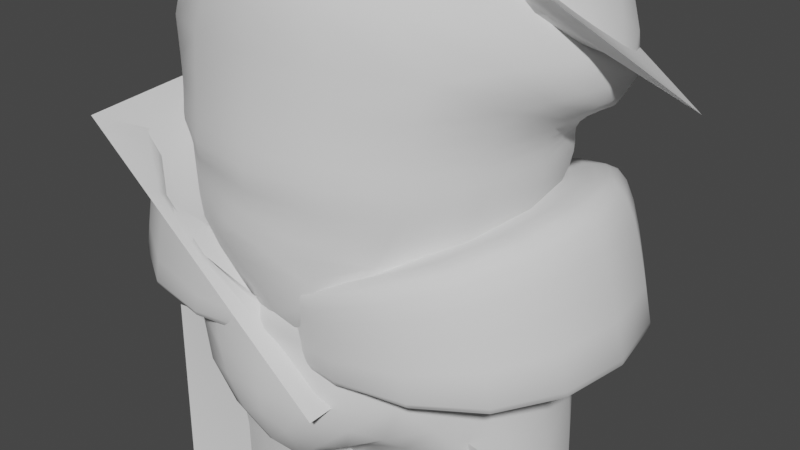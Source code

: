# Source: cat_latest.blend  (saved by Blender 3.2.14; exported with 4.5.12 LTS)
import bpy
from mathutils import Matrix  # noqa: F401  (used for matrix-valued properties, if any)

bpy.ops.wm.read_factory_settings(use_empty=True)
scene = bpy.context.scene
scene.name = 'Scene'

# ---- collections
col_collection = bpy.data.collections.new('Collection'); scene.collection.children.link(col_collection)

# ---- world
world_world = bpy.data.worlds.new('World'); scene.world = world_world
world_world.use_nodes = True; world_world.node_tree.nodes.clear()
_N = world_world.node_tree.nodes; _L = world_world.node_tree.links
n0 = _N.new('ShaderNodeOutputWorld'); n0.name = 'World Output'; n0.location = (300, 300)
n1 = _N.new('ShaderNodeBackground'); n1.name = 'Background'; n1.location = (10, 300)
n1.inputs[0].default_value = (0.05088, 0.05088, 0.05088, 1.0)
_L.new(n1.outputs[0], n0.inputs[0])
n0.is_active_output = True
world_world.color = (0.05088, 0.05088, 0.05088)
world_world.use_sun_shadow = False
world_world.sun_shadow_jitter_overblur = 0.0

# ---- meshes
me_plane_004 = bpy.data.meshes.new('Plane.004')
me_plane_004.from_pydata([(-1.143e-09, 0.005876, -0.08699), (0.05331, 0.005876, -0.08699), (0.0714, 0.005345, -0.3191), (4.762e-09, 0.005876, 0.1809), (0.07967, 0.005876, 0.1425), (-1.143e-09, 0.009442, 0.2018), (-1.143e-09, 0.01296, 0.4141), (-1.143e-09, 0.005608, 0.2865), (-1.143e-09, -0.01075, 0.2397), (-1.194e-09, 0.02481, 0.3607), (-1.143e-09, 0.005876, 0.02687), (0.08544, 0.09451, 0.4891), (0.09283, 0.005219, 0.118), (-1.143e-09, 0.005876, 0.1039), (-1.143e-09, 0.005336, -0.05071), (0.117, 0.006363, 0.02823), (0.0714, -0.03068, -0.3309), (0.1115, 0.006363, 0.07322), (0.1136, 0.00667, 0.002901), (0.1213, 0.006363, 0.01186), (0.1171, 0.006363, 0.01184), (0.1124, 0.006363, 0.01212), (0.1168, 0.006387, 0.002652), (0.1213, 0.006222, 0.002811), (0.07164, -0.06014, -0.332), (0.08773, -0.05547, -0.3321), (0.05633, -0.05709, -0.3325), (-1.143e-09, 0.005876, -0.08699), (0.05331, 0.005876, -0.08699), (0.0714, 0.005345, -0.3191), (2.793e-09, 0.005876, 0.1809), (0.07967, 0.005876, 0.1425), (-1.143e-09, 0.009442, 0.2018), (-1.143e-09, 0.01296, 0.4141), (-1.143e-09, 0.005608, 0.2865), (-1.143e-09, -0.01075, 0.2397), (-1.177e-09, 0.02481, 0.3607), (-1.143e-09, 0.005876, 0.02687), (0.08544, 0.09451, 0.4891), (0.09283, 0.005219, 0.118), (-1.143e-09, 0.005876, 0.1039), (-1.143e-09, 0.005336, -0.05071), (0.117, 0.006363, 0.02823), (0.0714, -0.03068, -0.3309), (0.1115, 0.006363, 0.07322), (0.1136, 0.00667, 0.002901), (0.1213, 0.006363, 0.01186), (0.1171, 0.006363, 0.01184), (0.1124, 0.006363, 0.01212), (0.1168, 0.006387, 0.002652), (0.1213, 0.006222, 0.002811), (0.07164, -0.06014, -0.332), (0.08773, -0.05547, -0.3321), (0.05633, -0.05709, -0.3325), (-0.05331, 0.005876, -0.08699), (-0.0714, 0.005345, -0.3191), (-0.07967, 0.005876, 0.1425), (-0.08544, 0.09451, 0.4891), (-0.09283, 0.005219, 0.118), (-0.117, 0.006363, 0.02823), (-0.0714, -0.03068, -0.3309), (-0.1115, 0.006363, 0.07322), (-0.1136, 0.00667, 0.002901), (-0.1213, 0.006363, 0.01186), (-0.1171, 0.006363, 0.01184), (-0.1124, 0.006363, 0.01212), (-0.1168, 0.006387, 0.002652), (-0.1213, 0.006222, 0.002811), (-0.07164, -0.06014, -0.332), (-0.08773, -0.05547, -0.3321), (-0.05633, -0.05709, -0.3325), (-0.05331, 0.005876, -0.08699), (-0.0714, 0.005345, -0.3191), (-0.07967, 0.005876, 0.1425), (-0.08544, 0.09451, 0.4891), (-0.09283, 0.005219, 0.118), (-0.117, 0.006363, 0.02823), (-0.0714, -0.03068, -0.3309), (-0.1115, 0.006363, 0.07322), (-0.1136, 0.00667, 0.002901), (-0.1213, 0.006363, 0.01186), (-0.1171, 0.006363, 0.01184), (-0.1124, 0.006363, 0.01212), (-0.1168, 0.006387, 0.002652), (-0.1213, 0.006222, 0.002811), (-0.07164, -0.06014, -0.332), (-0.08773, -0.05547, -0.3321), (-0.05633, -0.05709, -0.3325)], [(0, 1), (1, 2), (14, 0), (4, 3), (12, 4), (3, 5), (9, 6), (8, 7), (5, 8), (7, 9), (13, 10), (9, 11), (3, 13), (10, 14), (15, 17), (2, 16), (17, 12), (18, 21), (15, 20), (15, 19), (21, 15), (20, 22), (19, 23), (16, 24), (16, 25), (16, 26), (27, 28), (28, 29), (41, 27), (31, 30), (39, 31), (30, 32), (36, 33), (35, 34), (32, 35), (34, 36), (40, 37), (36, 38), (30, 40), (37, 41), (42, 44), (29, 43), (44, 39), (45, 48), (42, 47), (42, 46), (48, 42), (47, 49), (46, 50), (43, 51), (43, 52), (43, 53), (0, 54), (54, 55), (56, 3), (58, 56), (9, 57), (59, 61), (55, 60), (61, 58), (62, 65), (59, 64), (59, 63), (65, 59), (64, 66), (63, 67), (60, 68), (60, 69), (60, 70), (27, 71), (71, 72), (73, 30), (75, 73), (36, 74), (76, 78), (72, 77), (78, 75), (79, 82), (76, 81), (76, 80), (82, 76), (81, 83), (80, 84), (77, 85), (77, 86), (77, 87)], [])
_uv = me_plane_004.uv_layers.new(name='UVMap')
_uv.uv.foreach_set('vector', [])
me_plane_004.use_paint_bone_selection = False
me_plane_004.use_paint_mask = True
me_plane_004.update()
arm_armature_006 = bpy.data.armatures.new('Armature.006')  # bones are not reproduced

# ---- objects
ob_plane_002 = bpy.data.objects.new('Plane.002', me_plane_004)
ob_bones = bpy.data.objects.new('bones', arm_armature_006)

# ---- transforms, parenting, visibility, modifiers, constraints
ob_plane_002.parent = ob_bones
ob_plane_002.matrix_parent_inverse = Matrix(((1.0, -0.0, -0.0, -2.318e-09), (-0.0, 1.0, 0.0, 0.00526), (-0.0, -0.0, 13.76, -4.377), (-0.0, 0.0, -0.0, 1.0)))
ob_plane_002.location = (1.143e-09, -0.005876, 0.3403)
_vg = ob_plane_002.vertex_groups.new(name='Bone.17.L')
_vg.add([18, 21, 45, 48, 62, 65, 79, 82], 1.0, 'REPLACE')
_vg = ob_plane_002.vertex_groups.new(name='Bone.20.L')
_vg.add([15, 21, 42, 48, 59, 65, 76, 82], 1.0, 'REPLACE')
_vg = ob_plane_002.vertex_groups.new(name='Bone.14.L')
_vg.add([15, 17, 42, 44, 59, 61, 76, 78], 1.0, 'REPLACE')
_vg = ob_plane_002.vertex_groups.new(name='Bone.16.L')
_vg.add([12, 17, 39, 44, 58, 61, 75, 78], 1.0, 'REPLACE')
_vg = ob_plane_002.vertex_groups.new(name='Bone.04.L')
_vg.add([4, 12, 31, 39, 56, 58, 73, 75], 1.0, 'REPLACE')
_vg = ob_plane_002.vertex_groups.new(name='Bone.03.L')
_vg.add([3, 4, 30, 31, 56, 73], 1.0, 'REPLACE')
_vg = ob_plane_002.vertex_groups.new(name='Bone.05.L')
_vg.add([3, 5, 30, 32], 1.0, 'REPLACE')
_vg = ob_plane_002.vertex_groups.new(name='Bone.08.R')
_vg.add([5, 8, 32, 35], 1.0, 'REPLACE')
_vg = ob_plane_002.vertex_groups.new(name='Bone.07.R')
_vg.add([7, 8, 34, 35], 1.0, 'REPLACE')
_vg = ob_plane_002.vertex_groups.new(name='Bone.09.R')
_vg.add([7, 9, 34, 36], 1.0, 'REPLACE')
_vg = ob_plane_002.vertex_groups.new(name='Bone.06.L')
_vg.add([6, 9, 33, 36], 1.0, 'REPLACE')
_vg = ob_plane_002.vertex_groups.new(name='Bone.11.L')
_vg.add([9, 11, 36, 38, 57, 74], 1.0, 'REPLACE')
_vg = ob_plane_002.vertex_groups.new(name='Bone.12.L')
_vg.add([3, 13, 30, 40], 1.0, 'REPLACE')
_vg = ob_plane_002.vertex_groups.new(name='Bone.10.L')
_vg.add([10, 13, 37, 40], 1.0, 'REPLACE')
_vg = ob_plane_002.vertex_groups.new(name='Bone.13.L')
_vg.add([10, 14, 37, 41], 1.0, 'REPLACE')
_vg = ob_plane_002.vertex_groups.new(name='Bone.02.L')
_vg.add([0, 14, 27, 41], 1.0, 'REPLACE')
_vg = ob_plane_002.vertex_groups.new(name='Bone.00.L')
_vg.add([0, 1, 27, 28, 54, 71], 1.0, 'REPLACE')
_vg = ob_plane_002.vertex_groups.new(name='Bone.01.L')
_vg.add([1, 2, 28, 29, 54, 55, 71, 72], 1.0, 'REPLACE')
_vg = ob_plane_002.vertex_groups.new(name='Bone.15.L')
_vg.add([2, 16, 29, 43, 55, 60, 72, 77], 1.0, 'REPLACE')
_vg = ob_plane_002.vertex_groups.new(name='Bone.23.L')
_vg.add([16, 24, 43, 51, 60, 68, 77, 85], 1.0, 'REPLACE')
_vg = ob_plane_002.vertex_groups.new(name='Bone.24.L')
_vg.add([16, 25, 43, 52, 60, 69, 77, 86], 1.0, 'REPLACE')
_vg = ob_plane_002.vertex_groups.new(name='Bone.25.L')
_vg.add([16, 26, 43, 53, 60, 70, 77, 87], 1.0, 'REPLACE')
_vg = ob_plane_002.vertex_groups.new(name='Bone.18.L')
_vg.add([15, 20, 42, 47, 59, 64, 76, 81], 1.0, 'REPLACE')
_vg = ob_plane_002.vertex_groups.new(name='Bone.21.L')
_vg.add([20, 22, 47, 49, 64, 66, 81, 83], 1.0, 'REPLACE')
_vg = ob_plane_002.vertex_groups.new(name='Bone.19.L')
_vg.add([15, 19, 42, 46, 59, 63, 76, 80], 1.0, 'REPLACE')
_vg = ob_plane_002.vertex_groups.new(name='Bone.22.L')
_vg.add([19, 23, 46, 50, 63, 67, 80, 84], 1.0, 'REPLACE')
_vg = ob_plane_002.vertex_groups.new(name='Bone.018')
_vg.add([18, 21, 62, 65], 1.0, 'REPLACE')
_vg = ob_plane_002.vertex_groups.new(name='Bone.021')
_vg.add([15, 21, 59, 65], 1.0, 'REPLACE')
_vg = ob_plane_002.vertex_groups.new(name='Bone.015')
_vg.add([15, 17, 59, 61], 1.0, 'REPLACE')
_vg = ob_plane_002.vertex_groups.new(name='Bone.017')
_vg.add([12, 17, 58, 61], 1.0, 'REPLACE')
_vg = ob_plane_002.vertex_groups.new(name='Bone.005')
_vg.add([4, 12, 56, 58], 1.0, 'REPLACE')
_vg = ob_plane_002.vertex_groups.new(name='Bone.004')
_vg.add([3, 4, 56], 1.0, 'REPLACE')
_vg = ob_plane_002.vertex_groups.new(name='Bone.006')
_vg.add([3, 5], 1.0, 'REPLACE')
_vg = ob_plane_002.vertex_groups.new(name='Bone.009')
_vg.add([5, 8], 1.0, 'REPLACE')
_vg = ob_plane_002.vertex_groups.new(name='Bone.008')
_vg.add([7, 8], 1.0, 'REPLACE')
_vg = ob_plane_002.vertex_groups.new(name='Bone.010')
_vg.add([3, 5, 8, 13, 30, 32, 35, 40], 1.0, 'REPLACE')
_vg = ob_plane_002.vertex_groups.new(name='Bone.007')
_vg.add([6, 9], 1.0, 'REPLACE')
_vg = ob_plane_002.vertex_groups.new(name='Bone.012')
_vg.add([9, 11, 57], 1.0, 'REPLACE')
_vg = ob_plane_002.vertex_groups.new(name='Bone.013')
_vg.add([3, 13], 1.0, 'REPLACE')
_vg = ob_plane_002.vertex_groups.new(name='Bone.011')
_vg.add([7, 34], 1.0, 'REPLACE')
_vg = ob_plane_002.vertex_groups.new(name='Bone.014')
_vg.add([10, 14], 1.0, 'REPLACE')
_vg = ob_plane_002.vertex_groups.new(name='Bone.003')
_vg.add([0, 14], 1.0, 'REPLACE')
_vg = ob_plane_002.vertex_groups.new(name='Bone.001')
_vg.add([0, 1, 54], 1.0, 'REPLACE')
_vg = ob_plane_002.vertex_groups.new(name='Bone.002')
_vg.add([1, 2, 54, 55], 1.0, 'REPLACE')
_vg = ob_plane_002.vertex_groups.new(name='Bone.016')
_vg.add([2, 16, 55, 60], 1.0, 'REPLACE')
_vg = ob_plane_002.vertex_groups.new(name='Bone.024')
_vg.add([16, 24, 60, 68], 1.0, 'REPLACE')
_vg = ob_plane_002.vertex_groups.new(name='Bone.025')
_vg.add([16, 25, 60, 69], 1.0, 'REPLACE')
_vg = ob_plane_002.vertex_groups.new(name='Bone.026')
_vg.add([16, 26, 60, 70], 1.0, 'REPLACE')
_vg = ob_plane_002.vertex_groups.new(name='Bone.019')
_vg.add([15, 20, 59, 64], 1.0, 'REPLACE')
_vg = ob_plane_002.vertex_groups.new(name='Bone.022')
_vg.add([20, 22, 64, 66], 1.0, 'REPLACE')
_vg = ob_plane_002.vertex_groups.new(name='Bone.020')
_vg.add([15, 19, 59, 63], 1.0, 'REPLACE')
_vg = ob_plane_002.vertex_groups.new(name='Bone.023')
_vg.add([19, 23, 63, 67], 1.0, 'REPLACE')
_vg = ob_plane_002.vertex_groups.new(name='Bone.43.L')
_vg.add([45, 48, 79, 82], 1.0, 'REPLACE')
_vg = ob_plane_002.vertex_groups.new(name='Bone.46.L')
_vg.add([42, 48, 76, 82], 1.0, 'REPLACE')
_vg = ob_plane_002.vertex_groups.new(name='Bone.40.L')
_vg.add([42, 44, 76, 78], 1.0, 'REPLACE')
_vg = ob_plane_002.vertex_groups.new(name='Bone.42.L')
_vg.add([39, 44, 75, 78], 1.0, 'REPLACE')
_vg = ob_plane_002.vertex_groups.new(name='Bone.30.L')
_vg.add([31, 39, 73, 75], 1.0, 'REPLACE')
_vg = ob_plane_002.vertex_groups.new(name='Bone.29.L')
_vg.add([30, 31, 73], 1.0, 'REPLACE')
_vg = ob_plane_002.vertex_groups.new(name='Bone.31.L')
_vg.add([30, 32], 1.0, 'REPLACE')
_vg = ob_plane_002.vertex_groups.new(name='Bone.34.R')
_vg.add([32, 35], 1.0, 'REPLACE')
_vg = ob_plane_002.vertex_groups.new(name='Bone.33.R')
_vg.add([34, 35], 1.0, 'REPLACE')
_vg = ob_plane_002.vertex_groups.new(name='Bone.35.R')
_vg.add([34, 36], 1.0, 'REPLACE')
_vg = ob_plane_002.vertex_groups.new(name='Bone.32.L')
_vg.add([33, 36], 1.0, 'REPLACE')
_vg = ob_plane_002.vertex_groups.new(name='Bone.37.L')
_vg.add([36, 38, 74], 1.0, 'REPLACE')
_vg = ob_plane_002.vertex_groups.new(name='Bone.38.L')
_vg.add([30, 40], 1.0, 'REPLACE')
_vg = ob_plane_002.vertex_groups.new(name='Bone.36.L')
_vg.add([37, 40], 1.0, 'REPLACE')
_vg = ob_plane_002.vertex_groups.new(name='Bone.39.L')
_vg.add([37, 41], 1.0, 'REPLACE')
_vg = ob_plane_002.vertex_groups.new(name='Bone.28.L')
_vg.add([27, 41], 1.0, 'REPLACE')
_vg = ob_plane_002.vertex_groups.new(name='Bone.26.L')
_vg.add([27, 28, 71], 1.0, 'REPLACE')
_vg = ob_plane_002.vertex_groups.new(name='Bone.27.L')
_vg.add([28, 29, 71, 72], 1.0, 'REPLACE')
_vg = ob_plane_002.vertex_groups.new(name='Bone.41.L')
_vg.add([29, 43, 72, 77], 1.0, 'REPLACE')
_vg = ob_plane_002.vertex_groups.new(name='Bone.49.L')
_vg.add([43, 51, 77, 85], 1.0, 'REPLACE')
_vg = ob_plane_002.vertex_groups.new(name='Bone.50.L')
_vg.add([43, 52, 77, 86], 1.0, 'REPLACE')
_vg = ob_plane_002.vertex_groups.new(name='Bone.51.L')
_vg.add([43, 53, 77, 87], 1.0, 'REPLACE')
_vg = ob_plane_002.vertex_groups.new(name='Bone.44.L')
_vg.add([42, 47, 76, 81], 1.0, 'REPLACE')
_vg = ob_plane_002.vertex_groups.new(name='Bone.47.L')
_vg.add([47, 49, 81, 83], 1.0, 'REPLACE')
_vg = ob_plane_002.vertex_groups.new(name='Bone.45.L')
_vg.add([42, 46, 76, 80], 1.0, 'REPLACE')
_vg = ob_plane_002.vertex_groups.new(name='Bone.48.L')
_vg.add([46, 50, 80, 84], 1.0, 'REPLACE')
_vg = ob_plane_002.vertex_groups.new(name='Bone.027')
_vg.add([18, 21, 62, 65], 1.0, 'REPLACE')
_vg = ob_plane_002.vertex_groups.new(name='Bone.028')
_vg.add([15, 21, 59, 65], 1.0, 'REPLACE')
_vg = ob_plane_002.vertex_groups.new(name='Bone.029')
_vg.add([15, 17, 59, 61], 1.0, 'REPLACE')
_vg = ob_plane_002.vertex_groups.new(name='Bone.030')
_vg.add([12, 17, 58, 61], 1.0, 'REPLACE')
_vg = ob_plane_002.vertex_groups.new(name='Bone.031')
_vg.add([4, 12, 56, 58], 1.0, 'REPLACE')
_vg = ob_plane_002.vertex_groups.new(name='Bone.032')
_vg.add([3, 4, 56], 1.0, 'REPLACE')
_vg = ob_plane_002.vertex_groups.new(name='Bone.033')
_vg.add([3, 5], 1.0, 'REPLACE')
_vg = ob_plane_002.vertex_groups.new(name='Bone.034')
_vg.add([5, 8], 1.0, 'REPLACE')
_vg = ob_plane_002.vertex_groups.new(name='Bone.035')
_vg.add([7, 8], 1.0, 'REPLACE')
_vg = ob_plane_002.vertex_groups.new(name='Bone.036')
_vg.add([7, 9], 1.0, 'REPLACE')
_vg = ob_plane_002.vertex_groups.new(name='Bone.037')
_vg.add([6, 9], 1.0, 'REPLACE')
_vg = ob_plane_002.vertex_groups.new(name='Bone.038')
_vg.add([9, 11, 57], 1.0, 'REPLACE')
_vg = ob_plane_002.vertex_groups.new(name='Bone.039')
_vg.add([3, 13], 1.0, 'REPLACE')
_vg = ob_plane_002.vertex_groups.new(name='Bone.040')
_vg.add([10, 13], 1.0, 'REPLACE')
_vg = ob_plane_002.vertex_groups.new(name='Bone.041')
_vg.add([10, 14], 1.0, 'REPLACE')
_vg = ob_plane_002.vertex_groups.new(name='Bone.042')
_vg.add([0, 14], 1.0, 'REPLACE')
_vg = ob_plane_002.vertex_groups.new(name='Bone.043')
_vg.add([0, 1, 54], 1.0, 'REPLACE')
_vg = ob_plane_002.vertex_groups.new(name='Bone.044')
_vg.add([1, 2, 54, 55], 1.0, 'REPLACE')
_vg = ob_plane_002.vertex_groups.new(name='Bone.045')
_vg.add([2, 16, 55, 60], 1.0, 'REPLACE')
_vg = ob_plane_002.vertex_groups.new(name='Bone.046')
_vg.add([16, 24, 60, 68], 1.0, 'REPLACE')
_vg = ob_plane_002.vertex_groups.new(name='Bone.047')
_vg.add([16, 25, 60, 69], 1.0, 'REPLACE')
_vg = ob_plane_002.vertex_groups.new(name='Bone.048')
_vg.add([16, 26, 60, 70], 1.0, 'REPLACE')
_vg = ob_plane_002.vertex_groups.new(name='Bone.049')
_vg.add([15, 20, 59, 64], 1.0, 'REPLACE')
_vg = ob_plane_002.vertex_groups.new(name='Bone.050')
_vg.add([20, 22, 64, 66], 1.0, 'REPLACE')
_vg = ob_plane_002.vertex_groups.new(name='Bone.051')
_vg.add([15, 19, 59, 63], 1.0, 'REPLACE')
_vg = ob_plane_002.vertex_groups.new(name='Bone.052')
_vg.add([19, 23, 63, 67], 1.0, 'REPLACE')
_vg = ob_plane_002.vertex_groups.new(name='Bone.053')
_vg.add([45, 48, 79, 82], 1.0, 'REPLACE')
_vg = ob_plane_002.vertex_groups.new(name='Bone.054')
_vg.add([42, 48, 76, 82], 1.0, 'REPLACE')
_vg = ob_plane_002.vertex_groups.new(name='Bone.055')
_vg.add([42, 44, 76, 78], 1.0, 'REPLACE')
_vg = ob_plane_002.vertex_groups.new(name='Bone.056')
_vg.add([39, 44, 75, 78], 1.0, 'REPLACE')
_vg = ob_plane_002.vertex_groups.new(name='Bone.057')
_vg.add([31, 39, 73, 75], 1.0, 'REPLACE')
_vg = ob_plane_002.vertex_groups.new(name='Bone.058')
_vg.add([30, 31, 73], 1.0, 'REPLACE')
_vg = ob_plane_002.vertex_groups.new(name='Bone.059')
_vg.add([30, 32], 1.0, 'REPLACE')
_vg = ob_plane_002.vertex_groups.new(name='Bone.060')
_vg.add([32, 35], 1.0, 'REPLACE')
_vg = ob_plane_002.vertex_groups.new(name='Bone.061')
_vg.add([34, 35], 1.0, 'REPLACE')
_vg = ob_plane_002.vertex_groups.new(name='Bone.062')
_vg.add([34, 36], 1.0, 'REPLACE')
_vg = ob_plane_002.vertex_groups.new(name='Bone.063')
_vg.add([33, 36], 1.0, 'REPLACE')
_vg = ob_plane_002.vertex_groups.new(name='Bone.064')
_vg.add([36, 38, 74], 1.0, 'REPLACE')
_vg = ob_plane_002.vertex_groups.new(name='Bone.065')
_vg.add([30, 40], 1.0, 'REPLACE')
_vg = ob_plane_002.vertex_groups.new(name='Bone.066')
_vg.add([37, 40], 1.0, 'REPLACE')
_vg = ob_plane_002.vertex_groups.new(name='Bone.067')
_vg.add([37, 41], 1.0, 'REPLACE')
_vg = ob_plane_002.vertex_groups.new(name='Bone.068')
_vg.add([27, 41], 1.0, 'REPLACE')
_vg = ob_plane_002.vertex_groups.new(name='Bone.069')
_vg.add([27, 28, 71], 1.0, 'REPLACE')
_vg = ob_plane_002.vertex_groups.new(name='Bone.070')
_vg.add([28, 29, 71, 72], 1.0, 'REPLACE')
_vg = ob_plane_002.vertex_groups.new(name='Bone.071')
_vg.add([29, 43, 72, 77], 1.0, 'REPLACE')
_vg = ob_plane_002.vertex_groups.new(name='Bone.072')
_vg.add([43, 51, 77, 85], 1.0, 'REPLACE')
_vg = ob_plane_002.vertex_groups.new(name='Bone.073')
_vg.add([43, 52, 77, 86], 1.0, 'REPLACE')
_vg = ob_plane_002.vertex_groups.new(name='Bone.074')
_vg.add([43, 53, 77, 87], 1.0, 'REPLACE')
_vg = ob_plane_002.vertex_groups.new(name='Bone.075')
_vg.add([42, 47, 76, 81], 1.0, 'REPLACE')
_vg = ob_plane_002.vertex_groups.new(name='Bone.076')
_vg.add([47, 49, 81, 83], 1.0, 'REPLACE')
_vg = ob_plane_002.vertex_groups.new(name='Bone.077')
_vg.add([42, 46, 76, 80], 1.0, 'REPLACE')
_vg = ob_plane_002.vertex_groups.new(name='Bone.078')
_vg.add([46, 50, 80, 84], 1.0, 'REPLACE')
_vg = ob_plane_002.vertex_groups.new(name='Bone.17.L')
_vg.add([18, 21, 62, 65], 1.0, 'REPLACE')
_vg = ob_plane_002.vertex_groups.new(name='Bone.20.L')
_vg.add([15, 21, 59, 65], 1.0, 'REPLACE')
_vg = ob_plane_002.vertex_groups.new(name='Bone.14.L')
_vg.add([15, 17, 59, 61], 1.0, 'REPLACE')
_vg = ob_plane_002.vertex_groups.new(name='Bone.16.L')
_vg.add([12, 17, 58, 61], 1.0, 'REPLACE')
_vg = ob_plane_002.vertex_groups.new(name='Bone.04.L')
_vg.add([4, 12, 56, 58], 1.0, 'REPLACE')
_vg = ob_plane_002.vertex_groups.new(name='Bone.03.L')
_vg.add([3, 4, 56], 1.0, 'REPLACE')
_vg = ob_plane_002.vertex_groups.new(name='Bone.079')
_vg.add([3, 5], 1.0, 'REPLACE')
_vg = ob_plane_002.vertex_groups.new(name='Bone.080')
_vg.add([5, 8], 1.0, 'REPLACE')
_vg = ob_plane_002.vertex_groups.new(name='Bone.081')
_vg.add([7, 8], 1.0, 'REPLACE')
_vg = ob_plane_002.vertex_groups.new(name='Bone.082')
_vg.add([7, 9], 1.0, 'REPLACE')
_vg = ob_plane_002.vertex_groups.new(name='Bone.083')
_vg.add([6, 9], 1.0, 'REPLACE')
_vg = ob_plane_002.vertex_groups.new(name='Bone.11.L')
_vg.add([9, 11, 57], 1.0, 'REPLACE')
_vg = ob_plane_002.vertex_groups.new(name='Bone.084')
_vg.add([3, 13], 1.0, 'REPLACE')
_vg = ob_plane_002.vertex_groups.new(name='Bone.085')
_vg.add([10, 13], 1.0, 'REPLACE')
_vg = ob_plane_002.vertex_groups.new(name='Bone.086')
_vg.add([10, 14], 1.0, 'REPLACE')
_vg = ob_plane_002.vertex_groups.new(name='Bone.087')
_vg.add([0, 14], 1.0, 'REPLACE')
_vg = ob_plane_002.vertex_groups.new(name='Bone.00.L')
_vg.add([0, 1, 54], 1.0, 'REPLACE')
_vg = ob_plane_002.vertex_groups.new(name='Bone.01.L')
_vg.add([1, 2, 54, 55], 1.0, 'REPLACE')
_vg = ob_plane_002.vertex_groups.new(name='Bone.15.L')
_vg.add([2, 16, 55, 60], 1.0, 'REPLACE')
_vg = ob_plane_002.vertex_groups.new(name='Bone.23.L')
_vg.add([16, 24, 60, 68], 1.0, 'REPLACE')
_vg = ob_plane_002.vertex_groups.new(name='Bone.24.L')
_vg.add([16, 25, 60, 69], 1.0, 'REPLACE')
_vg = ob_plane_002.vertex_groups.new(name='Bone.25.L')
_vg.add([16, 26, 60, 70], 1.0, 'REPLACE')
_vg = ob_plane_002.vertex_groups.new(name='Bone.18.L')
_vg.add([15, 20, 59, 64], 1.0, 'REPLACE')
_vg = ob_plane_002.vertex_groups.new(name='Bone.21.L')
_vg.add([20, 22, 64, 66], 1.0, 'REPLACE')
_vg = ob_plane_002.vertex_groups.new(name='Bone.19.L')
_vg.add([15, 19, 59, 63], 1.0, 'REPLACE')
_vg = ob_plane_002.vertex_groups.new(name='Bone.22.L')
_vg.add([19, 23, 63, 67], 1.0, 'REPLACE')
_vg = ob_plane_002.vertex_groups.new(name='Bone.43.L')
_vg.add([45, 48, 79, 82], 1.0, 'REPLACE')
_vg = ob_plane_002.vertex_groups.new(name='Bone.46.L')
_vg.add([42, 48, 76, 82], 1.0, 'REPLACE')
_vg = ob_plane_002.vertex_groups.new(name='Bone.40.L')
_vg.add([42, 44, 76, 78], 1.0, 'REPLACE')
_vg = ob_plane_002.vertex_groups.new(name='Bone.42.L')
_vg.add([39, 44, 75, 78], 1.0, 'REPLACE')
_vg = ob_plane_002.vertex_groups.new(name='Bone.30.L')
_vg.add([31, 39, 73, 75], 1.0, 'REPLACE')
_vg = ob_plane_002.vertex_groups.new(name='Bone.29.L')
_vg.add([30, 31, 73], 1.0, 'REPLACE')
_vg = ob_plane_002.vertex_groups.new(name='Bone.088')
_vg.add([30, 32], 1.0, 'REPLACE')
_vg = ob_plane_002.vertex_groups.new(name='Bone.089')
_vg.add([32, 35], 1.0, 'REPLACE')
_vg = ob_plane_002.vertex_groups.new(name='Bone.090')
_vg.add([34, 35], 1.0, 'REPLACE')
_vg = ob_plane_002.vertex_groups.new(name='Bone.091')
_vg.add([34, 36], 1.0, 'REPLACE')
_vg = ob_plane_002.vertex_groups.new(name='Bone.092')
_vg.add([33, 36], 1.0, 'REPLACE')
_vg = ob_plane_002.vertex_groups.new(name='Bone.37.L')
_vg.add([36, 38, 74], 1.0, 'REPLACE')
_vg = ob_plane_002.vertex_groups.new(name='Bone.093')
_vg.add([30, 40], 1.0, 'REPLACE')
_vg = ob_plane_002.vertex_groups.new(name='Bone.094')
_vg.add([37, 40], 1.0, 'REPLACE')
_vg = ob_plane_002.vertex_groups.new(name='Bone.095')
_vg.add([37, 41], 1.0, 'REPLACE')
_vg = ob_plane_002.vertex_groups.new(name='Bone.096')
_vg.add([27, 41], 1.0, 'REPLACE')
_vg = ob_plane_002.vertex_groups.new(name='Bone.26.L')
_vg.add([27, 28, 71], 1.0, 'REPLACE')
_vg = ob_plane_002.vertex_groups.new(name='Bone.27.L')
_vg.add([28, 29, 71, 72], 1.0, 'REPLACE')
_vg = ob_plane_002.vertex_groups.new(name='Bone.41.L')
_vg.add([29, 43, 72, 77], 1.0, 'REPLACE')
_vg = ob_plane_002.vertex_groups.new(name='Bone.49.L')
_vg.add([43, 51, 77, 85], 1.0, 'REPLACE')
_vg = ob_plane_002.vertex_groups.new(name='Bone.50.L')
_vg.add([43, 52, 77, 86], 1.0, 'REPLACE')
_vg = ob_plane_002.vertex_groups.new(name='Bone.51.L')
_vg.add([43, 53, 77, 87], 1.0, 'REPLACE')
_vg = ob_plane_002.vertex_groups.new(name='Bone.44.L')
_vg.add([42, 47, 76, 81], 1.0, 'REPLACE')
_vg = ob_plane_002.vertex_groups.new(name='Bone.47.L')
_vg.add([47, 49, 81, 83], 1.0, 'REPLACE')
_vg = ob_plane_002.vertex_groups.new(name='Bone.45.L')
_vg.add([42, 46, 76, 80], 1.0, 'REPLACE')
_vg = ob_plane_002.vertex_groups.new(name='Bone.48.L')
_vg.add([46, 50, 80, 84], 1.0, 'REPLACE')
_vg = ob_plane_002.vertex_groups.new(name='Bone.097')
_vg.add([18, 21], 1.0, 'REPLACE')
_vg = ob_plane_002.vertex_groups.new(name='Bone.098')
_vg.add([15, 21], 1.0, 'REPLACE')
_vg = ob_plane_002.vertex_groups.new(name='Bone.099')
_vg.add([15, 17], 1.0, 'REPLACE')
_vg = ob_plane_002.vertex_groups.new(name='Bone.100')
_vg.add([12, 17], 1.0, 'REPLACE')
_vg = ob_plane_002.vertex_groups.new(name='Bone.101')
_vg.add([4, 12], 1.0, 'REPLACE')
_vg = ob_plane_002.vertex_groups.new(name='Bone.102')
_vg.add([3, 4], 1.0, 'REPLACE')
_vg = ob_plane_002.vertex_groups.new(name='Bone.103')
_vg.add([3, 5], 1.0, 'REPLACE')
_vg = ob_plane_002.vertex_groups.new(name='Bone.104')
_vg.add([5, 8], 1.0, 'REPLACE')
_vg = ob_plane_002.vertex_groups.new(name='Bone.105')
_vg.add([7, 8], 1.0, 'REPLACE')
_vg = ob_plane_002.vertex_groups.new(name='Bone.106')
_vg.add([7, 9], 1.0, 'REPLACE')
_vg = ob_plane_002.vertex_groups.new(name='Bone.107')
_vg.add([6, 9], 1.0, 'REPLACE')
_vg = ob_plane_002.vertex_groups.new(name='Bone.108')
_vg.add([9, 11], 1.0, 'REPLACE')
_vg = ob_plane_002.vertex_groups.new(name='Bone.56.R')
_vg.add([9, 57], 1.0, 'REPLACE')
_vg = ob_plane_002.vertex_groups.new(name='Bone.109')
_vg.add([3, 13], 1.0, 'REPLACE')
_vg = ob_plane_002.vertex_groups.new(name='Bone.110')
_vg.add([10, 13], 1.0, 'REPLACE')
_vg = ob_plane_002.vertex_groups.new(name='Bone.111')
_vg.add([10, 14], 1.0, 'REPLACE')
_vg = ob_plane_002.vertex_groups.new(name='Bone.112')
_vg.add([0, 14], 1.0, 'REPLACE')
_vg = ob_plane_002.vertex_groups.new(name='Bone.113')
_vg.add([0, 1], 1.0, 'REPLACE')
_vg = ob_plane_002.vertex_groups.new(name='Bone.114')
_vg.add([1, 2], 1.0, 'REPLACE')
_vg = ob_plane_002.vertex_groups.new(name='Bone.115')
_vg.add([2, 16], 1.0, 'REPLACE')
_vg = ob_plane_002.vertex_groups.new(name='Bone.116')
_vg.add([16, 24], 1.0, 'REPLACE')
_vg = ob_plane_002.vertex_groups.new(name='Bone.117')
_vg.add([16, 25], 1.0, 'REPLACE')
_vg = ob_plane_002.vertex_groups.new(name='Bone.118')
_vg.add([16, 26], 1.0, 'REPLACE')
_vg = ob_plane_002.vertex_groups.new(name='Bone.52.R')
_vg.add([0, 54], 1.0, 'REPLACE')
_vg = ob_plane_002.vertex_groups.new(name='Bone.53.R')
_vg.add([54, 55], 1.0, 'REPLACE')
_vg = ob_plane_002.vertex_groups.new(name='Bone.58.R')
_vg.add([55, 60], 1.0, 'REPLACE')
_vg = ob_plane_002.vertex_groups.new(name='Bone.66.R')
_vg.add([60, 68], 1.0, 'REPLACE')
_vg = ob_plane_002.vertex_groups.new(name='Bone.67.R')
_vg.add([60, 69], 1.0, 'REPLACE')
_vg = ob_plane_002.vertex_groups.new(name='Bone.68.R')
_vg.add([60, 70], 1.0, 'REPLACE')
_vg = ob_plane_002.vertex_groups.new(name='Bone.54.R')
_vg.add([3, 56], 1.0, 'REPLACE')
_vg = ob_plane_002.vertex_groups.new(name='Bone.55.R')
_vg.add([56, 58], 1.0, 'REPLACE')
_vg = ob_plane_002.vertex_groups.new(name='Bone.59.R')
_vg.add([58, 61], 1.0, 'REPLACE')
_vg = ob_plane_002.vertex_groups.new(name='Bone.57.R')
_vg.add([59, 61], 1.0, 'REPLACE')
_vg = ob_plane_002.vertex_groups.new(name='Bone.61.R')
_vg.add([59, 64], 1.0, 'REPLACE')
_vg = ob_plane_002.vertex_groups.new(name='Bone.64.R')
_vg.add([64, 66], 1.0, 'REPLACE')
_vg = ob_plane_002.vertex_groups.new(name='Bone.62.R')
_vg.add([59, 63], 1.0, 'REPLACE')
_vg = ob_plane_002.vertex_groups.new(name='Bone.65.R')
_vg.add([63, 67], 1.0, 'REPLACE')
_vg = ob_plane_002.vertex_groups.new(name='Bone.63.R')
_vg.add([59, 65], 1.0, 'REPLACE')
_vg = ob_plane_002.vertex_groups.new(name='Bone.60.R')
_vg.add([62, 65], 1.0, 'REPLACE')
_vg = ob_plane_002.vertex_groups.new(name='Bone.119')
_vg.add([15, 20], 1.0, 'REPLACE')
_vg = ob_plane_002.vertex_groups.new(name='Bone.120')
_vg.add([20, 22], 1.0, 'REPLACE')
_vg = ob_plane_002.vertex_groups.new(name='Bone.121')
_vg.add([15, 19], 1.0, 'REPLACE')
_vg = ob_plane_002.vertex_groups.new(name='Bone.122')
_vg.add([19, 23], 1.0, 'REPLACE')
_vg = ob_plane_002.vertex_groups.new(name='Bone.123')
_vg.add([45, 48], 1.0, 'REPLACE')
_vg = ob_plane_002.vertex_groups.new(name='Bone.124')
_vg.add([42, 48], 1.0, 'REPLACE')
_vg = ob_plane_002.vertex_groups.new(name='Bone.125')
_vg.add([42, 44], 1.0, 'REPLACE')
_vg = ob_plane_002.vertex_groups.new(name='Bone.126')
_vg.add([39, 44], 1.0, 'REPLACE')
_vg = ob_plane_002.vertex_groups.new(name='Bone.127')
_vg.add([31, 39], 1.0, 'REPLACE')
_vg = ob_plane_002.vertex_groups.new(name='Bone.128')
_vg.add([30, 31], 1.0, 'REPLACE')
_vg = ob_plane_002.vertex_groups.new(name='Bone.129')
_vg.add([30, 32], 1.0, 'REPLACE')
_vg = ob_plane_002.vertex_groups.new(name='Bone.130')
_vg.add([32, 35], 1.0, 'REPLACE')
_vg = ob_plane_002.vertex_groups.new(name='Bone.131')
_vg.add([34, 35], 1.0, 'REPLACE')
_vg = ob_plane_002.vertex_groups.new(name='Bone.132')
_vg.add([34, 36], 1.0, 'REPLACE')
_vg = ob_plane_002.vertex_groups.new(name='Bone.133')
_vg.add([33, 36], 1.0, 'REPLACE')
_vg = ob_plane_002.vertex_groups.new(name='Bone.134')
_vg.add([36, 38], 1.0, 'REPLACE')
_vg = ob_plane_002.vertex_groups.new(name='Bone.73.R')
_vg.add([36, 74], 1.0, 'REPLACE')
_vg = ob_plane_002.vertex_groups.new(name='Bone.135')
_vg.add([30, 40], 1.0, 'REPLACE')
_vg = ob_plane_002.vertex_groups.new(name='Bone.136')
_vg.add([37, 40], 1.0, 'REPLACE')
_vg = ob_plane_002.vertex_groups.new(name='Bone.137')
_vg.add([37, 41], 1.0, 'REPLACE')
_vg = ob_plane_002.vertex_groups.new(name='Bone.138')
_vg.add([27, 41], 1.0, 'REPLACE')
_vg = ob_plane_002.vertex_groups.new(name='Bone.139')
_vg.add([27, 28], 1.0, 'REPLACE')
_vg = ob_plane_002.vertex_groups.new(name='Bone.140')
_vg.add([28, 29], 1.0, 'REPLACE')
_vg = ob_plane_002.vertex_groups.new(name='Bone.141')
_vg.add([29, 43], 1.0, 'REPLACE')
_vg = ob_plane_002.vertex_groups.new(name='Bone.142')
_vg.add([43, 51], 1.0, 'REPLACE')
_vg = ob_plane_002.vertex_groups.new(name='Bone.143')
_vg.add([43, 52], 1.0, 'REPLACE')
_vg = ob_plane_002.vertex_groups.new(name='Bone.144')
_vg.add([43, 53], 1.0, 'REPLACE')
_vg = ob_plane_002.vertex_groups.new(name='Bone.69.R')
_vg.add([27, 71], 1.0, 'REPLACE')
_vg = ob_plane_002.vertex_groups.new(name='Bone.70.R')
_vg.add([71, 72], 1.0, 'REPLACE')
_vg = ob_plane_002.vertex_groups.new(name='Bone.75.R')
_vg.add([72, 77], 1.0, 'REPLACE')
_vg = ob_plane_002.vertex_groups.new(name='Bone.83.R')
_vg.add([77, 85], 1.0, 'REPLACE')
_vg = ob_plane_002.vertex_groups.new(name='Bone.84.R')
_vg.add([77, 86], 1.0, 'REPLACE')
_vg = ob_plane_002.vertex_groups.new(name='Bone.85.R')
_vg.add([77, 87], 1.0, 'REPLACE')
_vg = ob_plane_002.vertex_groups.new(name='Bone.71.R')
_vg.add([30, 73], 1.0, 'REPLACE')
_vg = ob_plane_002.vertex_groups.new(name='Bone.72.R')
_vg.add([73, 75], 1.0, 'REPLACE')
_vg = ob_plane_002.vertex_groups.new(name='Bone.76.R')
_vg.add([75, 78], 1.0, 'REPLACE')
_vg = ob_plane_002.vertex_groups.new(name='Bone.74.R')
_vg.add([76, 78], 1.0, 'REPLACE')
_vg = ob_plane_002.vertex_groups.new(name='Bone.78.R')
_vg.add([76, 81], 1.0, 'REPLACE')
_vg = ob_plane_002.vertex_groups.new(name='Bone.81.R')
_vg.add([81, 83], 1.0, 'REPLACE')
_vg = ob_plane_002.vertex_groups.new(name='Bone.79.R')
_vg.add([76, 80], 1.0, 'REPLACE')
_vg = ob_plane_002.vertex_groups.new(name='Bone.82.R')
_vg.add([80, 84], 1.0, 'REPLACE')
_vg = ob_plane_002.vertex_groups.new(name='Bone.80.R')
_vg.add([76, 82], 1.0, 'REPLACE')
_vg = ob_plane_002.vertex_groups.new(name='Bone.77.R')
_vg.add([79, 82], 1.0, 'REPLACE')
_vg = ob_plane_002.vertex_groups.new(name='Bone.145')
_vg.add([42, 47], 1.0, 'REPLACE')
_vg = ob_plane_002.vertex_groups.new(name='Bone.146')
_vg.add([47, 49], 1.0, 'REPLACE')
_vg = ob_plane_002.vertex_groups.new(name='Bone.147')
_vg.add([42, 46], 1.0, 'REPLACE')
_vg = ob_plane_002.vertex_groups.new(name='Bone.148')
_vg.add([46, 50], 1.0, 'REPLACE')
_vg = ob_plane_002.vertex_groups.new(name='Bone.149')
_vg.add([18, 21], 1.0, 'REPLACE')
_vg = ob_plane_002.vertex_groups.new(name='Bone.150')
_vg.add([15, 21], 1.0, 'REPLACE')
_vg = ob_plane_002.vertex_groups.new(name='Bone.151')
_vg.add([15, 17], 1.0, 'REPLACE')
_vg = ob_plane_002.vertex_groups.new(name='Bone.152')
_vg.add([12, 17], 1.0, 'REPLACE')
_vg = ob_plane_002.vertex_groups.new(name='Bone.153')
_vg.add([4, 12], 1.0, 'REPLACE')
_vg = ob_plane_002.vertex_groups.new(name='Bone.154')
_vg.add([3, 4], 1.0, 'REPLACE')
_vg = ob_plane_002.vertex_groups.new(name='Bone.155')
_vg.add([3, 5], 1.0, 'REPLACE')
_vg = ob_plane_002.vertex_groups.new(name='Bone.156')
_vg.add([5, 8], 1.0, 'REPLACE')
_vg = ob_plane_002.vertex_groups.new(name='Bone.157')
_vg.add([7, 8], 1.0, 'REPLACE')
_vg = ob_plane_002.vertex_groups.new(name='Bone.158')
_vg.add([7, 9], 1.0, 'REPLACE')
_vg = ob_plane_002.vertex_groups.new(name='Bone.159')
_vg.add([6, 9], 1.0, 'REPLACE')
_vg = ob_plane_002.vertex_groups.new(name='Bone.160')
_vg.add([9, 11], 1.0, 'REPLACE')
_vg = ob_plane_002.vertex_groups.new(name='Bone.161')
_vg.add([9, 57], 1.0, 'REPLACE')
_vg = ob_plane_002.vertex_groups.new(name='Bone.162')
_vg.add([3, 13], 1.0, 'REPLACE')
_vg = ob_plane_002.vertex_groups.new(name='Bone.163')
_vg.add([10, 13], 1.0, 'REPLACE')
_vg = ob_plane_002.vertex_groups.new(name='Bone.164')
_vg.add([10, 14], 1.0, 'REPLACE')
_vg = ob_plane_002.vertex_groups.new(name='Bone.165')
_vg.add([0, 14], 1.0, 'REPLACE')
_vg = ob_plane_002.vertex_groups.new(name='Bone.166')
_vg.add([0, 1], 1.0, 'REPLACE')
_vg = ob_plane_002.vertex_groups.new(name='Bone.167')
_vg.add([1, 2], 1.0, 'REPLACE')
_vg = ob_plane_002.vertex_groups.new(name='Bone.168')
_vg.add([2, 16], 1.0, 'REPLACE')
_vg = ob_plane_002.vertex_groups.new(name='Bone.169')
_vg.add([16, 24], 1.0, 'REPLACE')
_vg = ob_plane_002.vertex_groups.new(name='Bone.170')
_vg.add([16, 25], 1.0, 'REPLACE')
_vg = ob_plane_002.vertex_groups.new(name='Bone.171')
_vg.add([16, 26], 1.0, 'REPLACE')
_vg = ob_plane_002.vertex_groups.new(name='Bone.172')
_vg.add([0, 54], 1.0, 'REPLACE')
_vg = ob_plane_002.vertex_groups.new(name='Bone.173')
_vg.add([54, 55], 1.0, 'REPLACE')
_vg = ob_plane_002.vertex_groups.new(name='Bone.174')
_vg.add([55, 60], 1.0, 'REPLACE')
_vg = ob_plane_002.vertex_groups.new(name='Bone.175')
_vg.add([60, 68], 1.0, 'REPLACE')
_vg = ob_plane_002.vertex_groups.new(name='Bone.176')
_vg.add([60, 69], 1.0, 'REPLACE')
_vg = ob_plane_002.vertex_groups.new(name='Bone.177')
_vg.add([60, 70], 1.0, 'REPLACE')
_vg = ob_plane_002.vertex_groups.new(name='Bone.178')
_vg.add([3, 56], 1.0, 'REPLACE')
_vg = ob_plane_002.vertex_groups.new(name='Bone.179')
_vg.add([56, 58], 1.0, 'REPLACE')
_vg = ob_plane_002.vertex_groups.new(name='Bone.180')
_vg.add([58, 61], 1.0, 'REPLACE')
_vg = ob_plane_002.vertex_groups.new(name='Bone.181')
_vg.add([59, 61], 1.0, 'REPLACE')
_vg = ob_plane_002.vertex_groups.new(name='Bone.182')
_vg.add([59, 64], 1.0, 'REPLACE')
_vg = ob_plane_002.vertex_groups.new(name='Bone.183')
_vg.add([64, 66], 1.0, 'REPLACE')
_vg = ob_plane_002.vertex_groups.new(name='Bone.184')
_vg.add([59, 63], 1.0, 'REPLACE')
_vg = ob_plane_002.vertex_groups.new(name='Bone.185')
_vg.add([63, 67], 1.0, 'REPLACE')
_vg = ob_plane_002.vertex_groups.new(name='Bone.186')
_vg.add([59, 65], 1.0, 'REPLACE')
_vg = ob_plane_002.vertex_groups.new(name='Bone.187')
_vg.add([62, 65], 1.0, 'REPLACE')
_vg = ob_plane_002.vertex_groups.new(name='Bone.188')
_vg.add([15, 20], 1.0, 'REPLACE')
_vg = ob_plane_002.vertex_groups.new(name='Bone.189')
_vg.add([20, 22], 1.0, 'REPLACE')
_vg = ob_plane_002.vertex_groups.new(name='Bone.190')
_vg.add([15, 19], 1.0, 'REPLACE')
_vg = ob_plane_002.vertex_groups.new(name='Bone.191')
_vg.add([19, 23], 1.0, 'REPLACE')
_vg = ob_plane_002.vertex_groups.new(name='Bone.192')
_vg.add([45, 48], 1.0, 'REPLACE')
_vg = ob_plane_002.vertex_groups.new(name='Bone.193')
_vg.add([42, 48], 1.0, 'REPLACE')
_vg = ob_plane_002.vertex_groups.new(name='Bone.194')
_vg.add([42, 44], 1.0, 'REPLACE')
_vg = ob_plane_002.vertex_groups.new(name='Bone.195')
_vg.add([39, 44], 1.0, 'REPLACE')
_vg = ob_plane_002.vertex_groups.new(name='Bone.196')
_vg.add([31, 39], 1.0, 'REPLACE')
_vg = ob_plane_002.vertex_groups.new(name='Bone.197')
_vg.add([30, 31], 1.0, 'REPLACE')
_vg = ob_plane_002.vertex_groups.new(name='Bone.198')
_vg.add([30, 32], 1.0, 'REPLACE')
_vg = ob_plane_002.vertex_groups.new(name='Bone.199')
_vg.add([32, 35], 1.0, 'REPLACE')
_vg = ob_plane_002.vertex_groups.new(name='Bone.200')
_vg.add([34, 35], 1.0, 'REPLACE')
_vg = ob_plane_002.vertex_groups.new(name='Bone.201')
_vg.add([34, 36], 1.0, 'REPLACE')
_vg = ob_plane_002.vertex_groups.new(name='Bone.202')
_vg.add([33, 36], 1.0, 'REPLACE')
_vg = ob_plane_002.vertex_groups.new(name='Bone.203')
_vg.add([36, 38], 1.0, 'REPLACE')
_vg = ob_plane_002.vertex_groups.new(name='Bone.204')
_vg.add([36, 74], 1.0, 'REPLACE')
_vg = ob_plane_002.vertex_groups.new(name='Bone.205')
_vg.add([30, 40], 1.0, 'REPLACE')
_vg = ob_plane_002.vertex_groups.new(name='Bone.206')
_vg.add([37, 40], 1.0, 'REPLACE')
_vg = ob_plane_002.vertex_groups.new(name='Bone.207')
_vg.add([37, 41], 1.0, 'REPLACE')
_vg = ob_plane_002.vertex_groups.new(name='Bone.208')
_vg.add([27, 41], 1.0, 'REPLACE')
_vg = ob_plane_002.vertex_groups.new(name='Bone.209')
_vg.add([27, 28], 1.0, 'REPLACE')
_vg = ob_plane_002.vertex_groups.new(name='Bone.210')
_vg.add([28, 29], 1.0, 'REPLACE')
_vg = ob_plane_002.vertex_groups.new(name='Bone.211')
_vg.add([29, 43], 1.0, 'REPLACE')
_vg = ob_plane_002.vertex_groups.new(name='Bone.212')
_vg.add([43, 51], 1.0, 'REPLACE')
_vg = ob_plane_002.vertex_groups.new(name='Bone.213')
_vg.add([43, 52], 1.0, 'REPLACE')
_vg = ob_plane_002.vertex_groups.new(name='Bone.214')
_vg.add([43, 53], 1.0, 'REPLACE')
_vg = ob_plane_002.vertex_groups.new(name='Bone.215')
_vg.add([27, 71], 1.0, 'REPLACE')
_vg = ob_plane_002.vertex_groups.new(name='Bone.216')
_vg.add([71, 72], 1.0, 'REPLACE')
_vg = ob_plane_002.vertex_groups.new(name='Bone.217')
_vg.add([72, 77], 1.0, 'REPLACE')
_vg = ob_plane_002.vertex_groups.new(name='Bone.218')
_vg.add([77, 85], 1.0, 'REPLACE')
_vg = ob_plane_002.vertex_groups.new(name='Bone.219')
_vg.add([77, 86], 1.0, 'REPLACE')
_vg = ob_plane_002.vertex_groups.new(name='Bone.220')
_vg.add([77, 87], 1.0, 'REPLACE')
_vg = ob_plane_002.vertex_groups.new(name='Bone.221')
_vg.add([30, 73], 1.0, 'REPLACE')
_vg = ob_plane_002.vertex_groups.new(name='Bone.222')
_vg.add([73, 75], 1.0, 'REPLACE')
_vg = ob_plane_002.vertex_groups.new(name='Bone.223')
_vg.add([75, 78], 1.0, 'REPLACE')
_vg = ob_plane_002.vertex_groups.new(name='Bone.224')
_vg.add([76, 78], 1.0, 'REPLACE')
_vg = ob_plane_002.vertex_groups.new(name='Bone.225')
_vg.add([76, 81], 1.0, 'REPLACE')
_vg = ob_plane_002.vertex_groups.new(name='Bone.226')
_vg.add([81, 83], 1.0, 'REPLACE')
_vg = ob_plane_002.vertex_groups.new(name='Bone.227')
_vg.add([76, 80], 1.0, 'REPLACE')
_vg = ob_plane_002.vertex_groups.new(name='Bone.228')
_vg.add([80, 84], 1.0, 'REPLACE')
_vg = ob_plane_002.vertex_groups.new(name='Bone.229')
_vg.add([76, 82], 1.0, 'REPLACE')
_vg = ob_plane_002.vertex_groups.new(name='Bone.230')
_vg.add([79, 82], 1.0, 'REPLACE')
_vg = ob_plane_002.vertex_groups.new(name='Bone.231')
_vg.add([42, 47], 1.0, 'REPLACE')
_vg = ob_plane_002.vertex_groups.new(name='Bone.232')
_vg.add([47, 49], 1.0, 'REPLACE')
_vg = ob_plane_002.vertex_groups.new(name='Bone.233')
_vg.add([42, 46], 1.0, 'REPLACE')
_vg = ob_plane_002.vertex_groups.new(name='Bone.234')
_vg.add([46, 50], 1.0, 'REPLACE')
_vg = ob_plane_002.vertex_groups.new(name='Bone')
_vg.add([10, 14, 37, 41], 1.0, 'REPLACE')
_vg = ob_plane_002.vertex_groups.new(name='Bone.012.L')
_vg = ob_plane_002.vertex_groups.new(name='Bone.013.L')
for _i, _w in zip([6, 9, 11, 33, 36, 38, 57, 74], [0.5, 0.5, 0.5, 0.5, 0.5, 0.5, 0.5, 0.5]): _vg.add([_i], _w, 'REPLACE')
_vg = ob_plane_002.vertex_groups.new(name='Bone.014.L')
_vg = ob_plane_002.vertex_groups.new(name='Bone.012.R')
_vg = ob_plane_002.vertex_groups.new(name='Bone.013.R')
for _i, _w in zip([6, 9, 11, 33, 36, 38, 57, 74], [0.5, 0.5, 0.5, 0.5, 0.5, 0.5, 0.5, 0.5]): _vg.add([_i], _w, 'REPLACE')
_vg = ob_plane_002.vertex_groups.new(name='Bone.014.R')
_vg = ob_plane_002.vertex_groups.new(name='Bone.015.L')
_vg = ob_plane_002.vertex_groups.new(name='Bone.016.L')
_vg = ob_plane_002.vertex_groups.new(name='Bone.017.L')
_vg.add([4, 31], 1.0, 'REPLACE')
_vg = ob_plane_002.vertex_groups.new(name='Bone.018.L')
_vg.add([12, 39], 1.0, 'REPLACE')
_vg = ob_plane_002.vertex_groups.new(name='Bone.019.L')
_vg = ob_plane_002.vertex_groups.new(name='Bone.020.L')
_vg.add([19, 20, 21, 22, 23, 46, 47, 48, 49, 50], 1.0, 'REPLACE')
_vg = ob_plane_002.vertex_groups.new(name='Bone.022.L')
for _i, _w in zip([15, 17, 42, 44], [0.5, 0.5, 0.5, 0.5]): _vg.add([_i], _w, 'REPLACE')
_vg = ob_plane_002.vertex_groups.new(name='Bone.023.L')
for _i, _w in zip([15, 17, 42, 44], [0.5, 0.5, 0.5, 0.5]): _vg.add([_i], _w, 'REPLACE')
_vg = ob_plane_002.vertex_groups.new(name='Bone.024.L')
_vg = ob_plane_002.vertex_groups.new(name='Bone.025.L')
_vg = ob_plane_002.vertex_groups.new(name='Bone.015.R')
_vg = ob_plane_002.vertex_groups.new(name='Bone.016.R')
_vg = ob_plane_002.vertex_groups.new(name='Bone.017.R')
_vg.add([56, 73], 1.0, 'REPLACE')
_vg = ob_plane_002.vertex_groups.new(name='Bone.018.R')
_vg.add([58, 75], 1.0, 'REPLACE')
_vg = ob_plane_002.vertex_groups.new(name='Bone.019.R')
_vg = ob_plane_002.vertex_groups.new(name='Bone.020.R')
_vg.add([63, 64, 65, 66, 67, 80, 81, 82, 83, 84], 1.0, 'REPLACE')
_vg = ob_plane_002.vertex_groups.new(name='Bone.022.R')
for _i, _w in zip([59, 61, 76, 78], [0.5, 0.5, 0.5, 0.5]): _vg.add([_i], _w, 'REPLACE')
_vg = ob_plane_002.vertex_groups.new(name='Bone.023.R')
for _i, _w in zip([59, 61, 76, 78], [0.5, 0.5, 0.5, 0.5]): _vg.add([_i], _w, 'REPLACE')
_vg = ob_plane_002.vertex_groups.new(name='Bone.024.R')
_vg = ob_plane_002.vertex_groups.new(name='Bone.025.R')
_vg = ob_plane_002.vertex_groups.new(name='Bone.001.L')
for _i, _w in zip([0, 18, 27, 45], [0.5, 0.5, 0.5, 0.5]): _vg.add([_i], _w, 'REPLACE')
_vg = ob_plane_002.vertex_groups.new(name='Bone.003.L')
for _i, _w in zip([1, 18, 28, 45], [1.0, 0.5, 1.0, 0.5]): _vg.add([_i], _w, 'REPLACE')
_vg = ob_plane_002.vertex_groups.new(name='Bone.004.L')
_vg.add([2, 29], 1.0, 'REPLACE')
_vg = ob_plane_002.vertex_groups.new(name='Bone.005.L')
_vg = ob_plane_002.vertex_groups.new(name='Bone.006.L')
_vg.add([16, 43], 1.0, 'REPLACE')
_vg = ob_plane_002.vertex_groups.new(name='Bone.007.L')
_vg.add([24, 25, 26, 51, 52, 53], 1.0, 'REPLACE')
_vg = ob_plane_002.vertex_groups.new(name='Bone.008.L')
_vg = ob_plane_002.vertex_groups.new(name='Bone.009.L')
_vg = ob_plane_002.vertex_groups.new(name='Bone.001.R')
for _i, _w in zip([0, 27, 62, 79], [0.5, 0.5, 0.5, 0.5]): _vg.add([_i], _w, 'REPLACE')
_vg = ob_plane_002.vertex_groups.new(name='Bone.003.R')
for _i, _w in zip([54, 62, 71, 79], [1.0, 0.5, 1.0, 0.5]): _vg.add([_i], _w, 'REPLACE')
_vg = ob_plane_002.vertex_groups.new(name='Bone.004.R')
_vg.add([55, 72], 1.0, 'REPLACE')
_vg = ob_plane_002.vertex_groups.new(name='Bone.005.R')
_vg = ob_plane_002.vertex_groups.new(name='Bone.006.R')
_vg.add([60, 77], 1.0, 'REPLACE')
_vg = ob_plane_002.vertex_groups.new(name='Bone.007.R')
_vg.add([68, 69, 70, 85, 86, 87], 1.0, 'REPLACE')
_vg = ob_plane_002.vertex_groups.new(name='Bone.008.R')
_vg = ob_plane_002.vertex_groups.new(name='Bone.009.R')
_m = ob_plane_002.modifiers.new('Skin', 'SKIN')
_m.use_smooth_shade = True
_m = ob_plane_002.modifiers.new('Armature', 'ARMATURE')
_m.use_deform_preserve_volume = True
_m = ob_plane_002.modifiers.new('Subdivision', 'SUBSURF')
_m.levels = 2
_m = ob_plane_002.modifiers.new('Armature.001', 'ARMATURE')
_m.object = ob_bones
ob_bones.location = (2.318e-09, -0.00526, 0.318)
ob_bones.scale = (1.0, 1.0, 0.07265)

# ---- collection membership
col_collection.objects.link(ob_plane_002)
col_collection.objects.link(ob_bones)

# ---- scene / render settings (as saved in the file)
scene.frame_start = 1; scene.frame_end = 250; scene.frame_set(34)
scene.render.engine = 'BLENDER_EEVEE_NEXT'
scene.cycles.sampling_pattern = 'TABULATED_SOBOL'
scene.cycles.use_light_tree = False
scene.view_settings.view_transform = 'Filmic'
bpy.context.view_layer.update()

# ---- added for rendering (the .blend has no active camera and no usable light): camera, sun
cam_auto = bpy.data.cameras.new('AutoCamera')
cam_auto.lens = 50.0
cam_auto.sensor_width = 36.0
cam_auto.clip_end = 1000.0
ob_auto_camera = bpy.data.objects.new('AutoCamera', cam_auto)
scene.collection.objects.link(ob_auto_camera)
ob_auto_camera.location = (0.814571, -0.955188, 1.06575)
ob_auto_camera.rotation_euler = (1.09748, -7.21219e-08, 0.694738)
scene.camera = ob_auto_camera
light_auto_sun = bpy.data.lights.new('AutoSun', 'SUN')
light_auto_sun.energy = 3.0
light_auto_sun.angle = 0.0523599
ob_auto_sun = bpy.data.objects.new('AutoSun', light_auto_sun)
scene.collection.objects.link(ob_auto_sun)
ob_auto_sun.rotation_euler = (0.872665, 0.174533, 0.523599)
bpy.context.view_layer.update()
